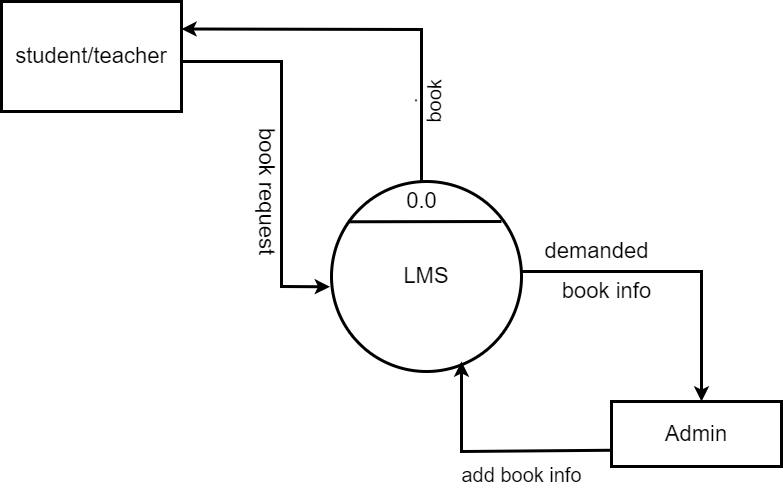

The diagram above was exported from draw.io. Its source (the exported page's mxGraphModel, read from the mxfile embedded in the PNG):
<mxGraphModel dx="1173" dy="1745" grid="1" gridSize="10" guides="1" tooltips="1" connect="1" arrows="1" fold="1" page="1" pageScale="1" pageWidth="850" pageHeight="1100" math="0" shadow="0">
  <root>
    <mxCell id="0" />
    <mxCell id="1" parent="0" />
    <mxCell id="zC9VM9K7sZNM5006FwzU-1" value="LMS" style="ellipse;whiteSpace=wrap;html=1;aspect=fixed;strokeWidth=3;fontSize=22;" parent="1" vertex="1">
      <mxGeometry x="360" y="-410" width="190" height="190" as="geometry" />
    </mxCell>
    <mxCell id="zC9VM9K7sZNM5006FwzU-2" value="student/teacher" style="rounded=0;whiteSpace=wrap;html=1;strokeWidth=3;fontSize=22;" parent="1" vertex="1">
      <mxGeometry x="30" y="-590" width="180" height="110" as="geometry" />
    </mxCell>
    <mxCell id="zC9VM9K7sZNM5006FwzU-3" value="Admin" style="rounded=0;whiteSpace=wrap;html=1;strokeWidth=3;fontSize=22;" parent="1" vertex="1">
      <mxGeometry x="640" y="-190" width="170" height="65" as="geometry" />
    </mxCell>
    <mxCell id="zC9VM9K7sZNM5006FwzU-4" value="0.0" style="text;html=1;align=center;verticalAlign=middle;resizable=0;points=[];autosize=1;strokeColor=none;fillColor=none;strokeWidth=7;spacing=4;fontSize=22;" parent="1" vertex="1">
      <mxGeometry x="420" y="-410" width="60" height="40" as="geometry" />
    </mxCell>
    <mxCell id="zC9VM9K7sZNM5006FwzU-6" value="" style="endArrow=classic;html=1;rounded=0;entryX=-0.008;entryY=0.554;entryDx=0;entryDy=0;fontSize=16;strokeWidth=3;entryPerimeter=0;" parent="1" target="zC9VM9K7sZNM5006FwzU-1" edge="1">
      <mxGeometry width="50" height="50" relative="1" as="geometry">
        <mxPoint x="210" y="-530" as="sourcePoint" />
        <mxPoint x="290" y="-380" as="targetPoint" />
        <Array as="points">
          <mxPoint x="310" y="-530" />
          <mxPoint x="310" y="-305" />
        </Array>
      </mxGeometry>
    </mxCell>
    <mxCell id="zC9VM9K7sZNM5006FwzU-8" value="" style="endArrow=none;html=1;rounded=0;exitX=0.091;exitY=0.212;exitDx=0;exitDy=0;exitPerimeter=0;strokeWidth=3;" parent="1" source="zC9VM9K7sZNM5006FwzU-1" edge="1">
      <mxGeometry width="50" height="50" relative="1" as="geometry">
        <mxPoint x="382.49" y="-374.98" as="sourcePoint" />
        <mxPoint x="530" y="-370" as="targetPoint" />
      </mxGeometry>
    </mxCell>
    <mxCell id="zC9VM9K7sZNM5006FwzU-9" value="book request&lt;br style=&quot;font-size: 22px;&quot;&gt;" style="text;html=1;align=center;verticalAlign=middle;resizable=0;points=[];autosize=1;strokeColor=none;fillColor=none;rotation=90;fontSize=22;" parent="1" vertex="1">
      <mxGeometry x="220" y="-420" width="150" height="40" as="geometry" />
    </mxCell>
    <mxCell id="zC9VM9K7sZNM5006FwzU-10" value="" style="endArrow=classic;html=1;rounded=0;strokeWidth=3;" parent="1" edge="1">
      <mxGeometry width="50" height="50" relative="1" as="geometry">
        <mxPoint x="550" y="-320" as="sourcePoint" />
        <mxPoint x="730" y="-190" as="targetPoint" />
        <Array as="points">
          <mxPoint x="730" y="-320" />
        </Array>
      </mxGeometry>
    </mxCell>
    <mxCell id="zC9VM9K7sZNM5006FwzU-11" value="demanded" style="text;html=1;align=center;verticalAlign=middle;resizable=0;points=[];autosize=1;strokeColor=none;fillColor=none;fontSize=22;" parent="1" vertex="1">
      <mxGeometry x="560" y="-360" width="130" height="40" as="geometry" />
    </mxCell>
    <mxCell id="zC9VM9K7sZNM5006FwzU-13" value="book info" style="text;html=1;align=center;verticalAlign=middle;resizable=0;points=[];autosize=1;strokeColor=none;fillColor=none;fontSize=22;" parent="1" vertex="1">
      <mxGeometry x="580" y="-320" width="110" height="40" as="geometry" />
    </mxCell>
    <mxCell id="EcLqHl8t2V8IHhsZzj6Q-4" value="" style="endArrow=classic;html=1;rounded=0;exitX=0;exitY=0.75;exitDx=0;exitDy=0;strokeWidth=3;" edge="1" parent="1" source="zC9VM9K7sZNM5006FwzU-3">
      <mxGeometry width="50" height="50" relative="1" as="geometry">
        <mxPoint x="630" y="-140" as="sourcePoint" />
        <mxPoint x="490" y="-230" as="targetPoint" />
        <Array as="points">
          <mxPoint x="490" y="-140" />
        </Array>
      </mxGeometry>
    </mxCell>
    <mxCell id="EcLqHl8t2V8IHhsZzj6Q-8" value="" style="endArrow=classic;html=1;rounded=0;entryX=1;entryY=0.25;entryDx=0;entryDy=0;strokeWidth=3;" edge="1" parent="1" source="zC9VM9K7sZNM5006FwzU-4" target="zC9VM9K7sZNM5006FwzU-2">
      <mxGeometry width="50" height="50" relative="1" as="geometry">
        <mxPoint x="320" y="-330" as="sourcePoint" />
        <mxPoint x="450" y="-530" as="targetPoint" />
        <Array as="points">
          <mxPoint x="450" y="-562" />
        </Array>
      </mxGeometry>
    </mxCell>
    <mxCell id="EcLqHl8t2V8IHhsZzj6Q-11" value="add book info" style="text;html=1;align=center;verticalAlign=middle;resizable=0;points=[];autosize=1;strokeColor=none;fillColor=none;fontSize=20;" vertex="1" parent="1">
      <mxGeometry x="480" y="-137" width="140" height="40" as="geometry" />
    </mxCell>
    <mxCell id="EcLqHl8t2V8IHhsZzj6Q-12" value=".&lt;br style=&quot;font-size: 20px;&quot;&gt;book" style="text;html=1;align=center;verticalAlign=middle;resizable=0;points=[];autosize=1;strokeColor=none;fillColor=none;rotation=-89;fontSize=20;" vertex="1" parent="1">
      <mxGeometry x="415" y="-520" width="70" height="60" as="geometry" />
    </mxCell>
  </root>
</mxGraphModel>